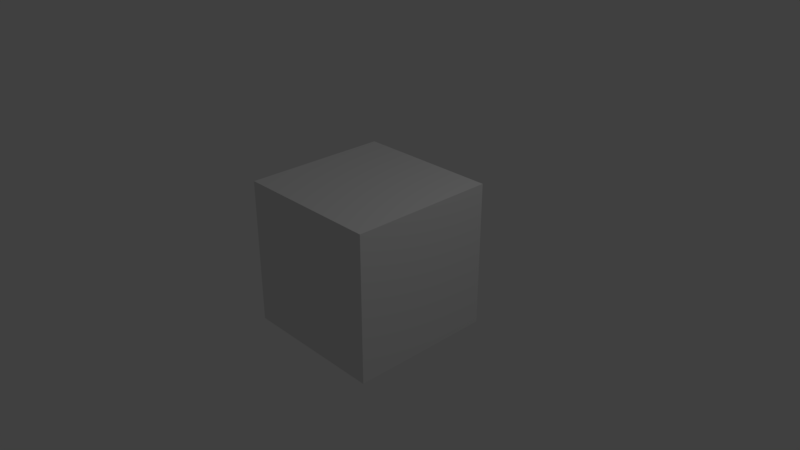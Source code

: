 # Source: CubeWithVertexColors.blend  (saved by Blender 2.78.0; exported with 4.5.12 LTS)
import bpy
from mathutils import Matrix  # noqa: F401  (used for matrix-valued properties, if any)

bpy.ops.wm.read_factory_settings(use_empty=True)
scene = bpy.context.scene
scene.name = 'Scene'

# ---- collections
col_collection_1 = bpy.data.collections.new('Collection 1'); scene.collection.children.link(col_collection_1)

# ---- materials (node trees are filled in below, after node groups)
mat_material = bpy.data.materials.new('Material')
mat_material.alpha_threshold = 0.0
mat_material.use_transparent_shadow = False
mat_material.roughness = 0.5
mat_material.line_color = (0.0, 0.0, 0.0, 1.0)

# ---- material node trees

# ---- world
world_world = bpy.data.worlds.new('World'); scene.world = world_world
world_world.color = (0.05088, 0.05088, 0.05088)
world_world.use_sun_shadow = False
world_world.sun_shadow_jitter_overblur = 0.0
world_world.cycles.sampling_method = 'MANUAL'

# ---- cameras
cam_camera = bpy.data.cameras.new('Camera')
cam_camera.clip_end = 100.0
cam_camera.lens = 35.0
cam_camera.sensor_width = 32.0
cam_camera.sensor_height = 18.0
cam_camera.ortho_scale = 7.314
cam_camera.dof.focus_distance = 0.0
cam_camera.dof.aperture_fstop = 128.0

# ---- lights
light_lamp = bpy.data.lights.new('Lamp', 'POINT')
light_lamp.transmission_factor = 0.0
light_lamp.cutoff_distance = 30.0
light_lamp.energy = 100.0
light_lamp.shadow_buffer_clip_start = 1.001
light_lamp.shadow_soft_size = 0.1
light_lamp.shadow_maximum_resolution = 0.006
light_lamp.use_absolute_resolution = True

# ---- meshes
me_cubewithvertexcolors = bpy.data.meshes.new('CubeWithVertexColors')
me_cubewithvertexcolors.from_pydata([(1.0, 1.0, -1.0), (1.0, -1.0, -1.0), (-1.0, -1.0, -1.0), (-1.0, 1.0, -1.0), (1.0, 1.0, 1.0), (1.0, -1.0, 1.0), (-1.0, -1.0, 1.0), (-1.0, 1.0, 1.0)], [], [(0, 1, 2, 3), (4, 7, 6, 5), (0, 4, 5, 1), (1, 5, 6, 2), (2, 6, 7, 3), (4, 0, 3, 7)])
_ca = me_cubewithvertexcolors.color_attributes.new('Col', 'BYTE_COLOR', 'CORNER')
_ca.data.foreach_set('color', [0.0, 0.0, 0.0, 1.0, 0.0, 0.0, 0.0, 1.0, 0.0, 0.0, 0.0, 1.0, 0.0, 0.0, 0.0, 1.0, 1.0, 1.0, 1.0, 1.0, 1.0, 1.0, 1.0, 1.0, 1.0, 1.0, 1.0, 1.0, 0.2159, 0.2159, 0.2159, 1.0, 0.0, 0.0, 0.0, 1.0, 1.0, 1.0, 1.0, 1.0, 0.2159, 0.2159, 0.2159, 1.0, 0.0, 0.0, 0.0, 1.0, 0.0, 0.0, 0.0, 1.0, 0.2159, 0.2159, 0.2159, 1.0, 1.0, 1.0, 1.0, 1.0, 0.0, 0.0, 0.0, 1.0, 0.0, 0.0, 0.0, 1.0, 1.0, 1.0, 1.0, 1.0, 1.0, 1.0, 1.0, 1.0, 0.0, 0.0, 0.0, 1.0, 1.0, 1.0, 1.0, 1.0, 0.0, 0.0, 0.0, 1.0, 0.001518, 0.001518, 0.001518, 1.0, 1.0, 1.0, 1.0, 1.0])
me_cubewithvertexcolors.materials.append(mat_material)
me_cubewithvertexcolors.use_remesh_preserve_volume = False
me_cubewithvertexcolors.use_remesh_preserve_attributes = False
me_cubewithvertexcolors.use_mirror_vertex_groups = False
me_cubewithvertexcolors.update()

# ---- objects
ob_cubewithvertexcolors = bpy.data.objects.new('CubeWithVertexColors', me_cubewithvertexcolors)
ob_lamp = bpy.data.objects.new('Lamp', light_lamp)
ob_camera = bpy.data.objects.new('Camera', cam_camera)

# ---- transforms, parenting, visibility, modifiers, constraints
ob_cubewithvertexcolors.location = (0.0, 0.0, 0.0)
ob_cubewithvertexcolors.lock_rotations_4d = False
ob_cubewithvertexcolors.empty_display_type = 'ARROWS'
ob_cubewithvertexcolors.lineart.crease_threshold = 0.0
ob_lamp.location = (4.076, 1.005, 5.904)
ob_lamp.rotation_euler = (0.6503, 0.05522, 1.866)
ob_lamp.lock_rotations_4d = False
ob_lamp.empty_display_type = 'ARROWS'
ob_lamp.color = (0.0, 0.0, 0.0, 0.0)
ob_lamp.lineart.crease_threshold = 0.0
ob_camera.location = (7.481, -6.508, 5.344)
ob_camera.rotation_euler = (1.109, 0.0, 0.8149)
ob_camera.lock_rotations_4d = False
ob_camera.empty_display_type = 'ARROWS'
ob_camera.color = (0.0, 0.0, 0.0, 0.0)
ob_camera.display_type = 'WIRE'
ob_camera.lineart.crease_threshold = 0.0

# ---- collection membership
col_collection_1.objects.link(ob_cubewithvertexcolors)
col_collection_1.objects.link(ob_lamp)
col_collection_1.objects.link(ob_camera)

# ---- scene / render settings (as saved in the file)
scene.camera = ob_camera
scene.frame_start = 1; scene.frame_end = 250; scene.frame_set(1)
scene.render.engine = 'BLENDER_EEVEE_NEXT'
scene.render.resolution_percentage = 50
scene.render.dither_intensity = 0.0
scene.cycles.use_denoising = False
scene.cycles.samples = 128
scene.cycles.sampling_pattern = 'TABULATED_SOBOL'
scene.cycles.light_sampling_threshold = 0.0
scene.cycles.use_adaptive_sampling = False
scene.cycles.use_light_tree = False
scene.cycles.blur_glossy = 0.0
scene.cycles.sample_clamp_indirect = 0.0
scene.view_settings.view_transform = 'Standard'
bpy.context.view_layer.update()
